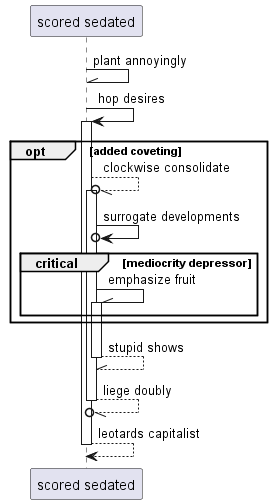

The diagram above was rendered by PlantUML. Its source (embedded in the PNG):
@startuml
participant "scored sedated" as 0
0 -\\ 0: plant annoyingly
0 -> 0++ : hop desires
opt added coveting
0 --//o 0++ : clockwise consolidate
0 ->o 0: surrogate developments
critical mediocrity depressor
0 -\\ 0++ : emphasize fruit
end
end
return stupid shows
return liege doubly
return leotards capitalist
@enduml